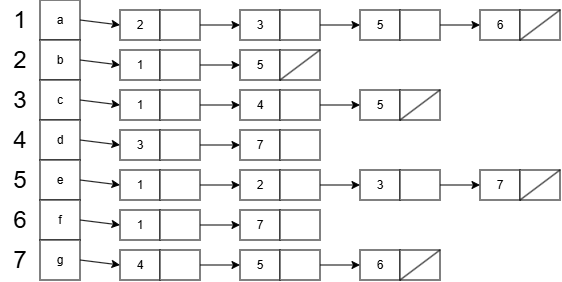

The diagram above was exported from draw.io. Its source (the exported page's mxGraphModel, read from the mxfile embedded in the PNG):
<mxGraphModel dx="815" dy="481" grid="1" gridSize="10" guides="1" tooltips="1" connect="1" arrows="1" fold="1" page="1" pageScale="1" pageWidth="827" pageHeight="1169" math="0" shadow="0">
  <root>
    <mxCell id="0" />
    <mxCell id="1" parent="0" />
    <mxCell id="fZ1Kg8fx45r9kti4eKqC-42" style="rounded=0;orthogonalLoop=1;jettySize=auto;html=1;exitX=1;exitY=0.5;exitDx=0;exitDy=0;entryX=0;entryY=0.5;entryDx=0;entryDy=0;" edge="1" parent="1" source="fZ1Kg8fx45r9kti4eKqC-1" target="fZ1Kg8fx45r9kti4eKqC-15">
      <mxGeometry relative="1" as="geometry" />
    </mxCell>
    <mxCell id="fZ1Kg8fx45r9kti4eKqC-1" value="a" style="rounded=0;whiteSpace=wrap;html=1;" vertex="1" parent="1">
      <mxGeometry x="80" y="80" width="40" height="40" as="geometry" />
    </mxCell>
    <mxCell id="fZ1Kg8fx45r9kti4eKqC-2" value="&lt;font style=&quot;font-size: 24px;&quot;&gt;1&lt;/font&gt;" style="text;html=1;whiteSpace=wrap;strokeColor=none;fillColor=none;align=center;verticalAlign=middle;rounded=0;" vertex="1" parent="1">
      <mxGeometry x="40" y="80" width="40" height="40" as="geometry" />
    </mxCell>
    <mxCell id="fZ1Kg8fx45r9kti4eKqC-43" style="rounded=0;orthogonalLoop=1;jettySize=auto;html=1;exitX=1;exitY=0.5;exitDx=0;exitDy=0;entryX=0;entryY=0.5;entryDx=0;entryDy=0;" edge="1" parent="1" source="fZ1Kg8fx45r9kti4eKqC-3" target="fZ1Kg8fx45r9kti4eKqC-19">
      <mxGeometry relative="1" as="geometry" />
    </mxCell>
    <mxCell id="fZ1Kg8fx45r9kti4eKqC-3" value="b" style="rounded=0;whiteSpace=wrap;html=1;" vertex="1" parent="1">
      <mxGeometry x="80" y="120" width="40" height="40" as="geometry" />
    </mxCell>
    <mxCell id="fZ1Kg8fx45r9kti4eKqC-4" value="&lt;font style=&quot;font-size: 24px;&quot;&gt;2&lt;/font&gt;" style="text;html=1;whiteSpace=wrap;strokeColor=none;fillColor=none;align=center;verticalAlign=middle;rounded=0;" vertex="1" parent="1">
      <mxGeometry x="40" y="120" width="40" height="40" as="geometry" />
    </mxCell>
    <mxCell id="fZ1Kg8fx45r9kti4eKqC-44" style="rounded=0;orthogonalLoop=1;jettySize=auto;html=1;exitX=1;exitY=0.5;exitDx=0;exitDy=0;entryX=0;entryY=0.5;entryDx=0;entryDy=0;" edge="1" parent="1" source="fZ1Kg8fx45r9kti4eKqC-5" target="fZ1Kg8fx45r9kti4eKqC-22">
      <mxGeometry relative="1" as="geometry" />
    </mxCell>
    <mxCell id="fZ1Kg8fx45r9kti4eKqC-5" value="c" style="rounded=0;whiteSpace=wrap;html=1;" vertex="1" parent="1">
      <mxGeometry x="80" y="160" width="40" height="40" as="geometry" />
    </mxCell>
    <mxCell id="fZ1Kg8fx45r9kti4eKqC-6" value="&lt;font style=&quot;font-size: 24px;&quot;&gt;3&lt;/font&gt;" style="text;html=1;whiteSpace=wrap;strokeColor=none;fillColor=none;align=center;verticalAlign=middle;rounded=0;" vertex="1" parent="1">
      <mxGeometry x="40" y="160" width="40" height="40" as="geometry" />
    </mxCell>
    <mxCell id="fZ1Kg8fx45r9kti4eKqC-45" style="rounded=0;orthogonalLoop=1;jettySize=auto;html=1;exitX=1;exitY=0.5;exitDx=0;exitDy=0;entryX=0;entryY=0.5;entryDx=0;entryDy=0;" edge="1" parent="1" source="fZ1Kg8fx45r9kti4eKqC-7" target="fZ1Kg8fx45r9kti4eKqC-25">
      <mxGeometry relative="1" as="geometry" />
    </mxCell>
    <mxCell id="fZ1Kg8fx45r9kti4eKqC-7" value="d" style="rounded=0;whiteSpace=wrap;html=1;" vertex="1" parent="1">
      <mxGeometry x="80" y="200" width="40" height="40" as="geometry" />
    </mxCell>
    <mxCell id="fZ1Kg8fx45r9kti4eKqC-8" value="&lt;font style=&quot;font-size: 24px;&quot;&gt;4&lt;/font&gt;" style="text;html=1;whiteSpace=wrap;strokeColor=none;fillColor=none;align=center;verticalAlign=middle;rounded=0;" vertex="1" parent="1">
      <mxGeometry x="40" y="200" width="40" height="40" as="geometry" />
    </mxCell>
    <mxCell id="fZ1Kg8fx45r9kti4eKqC-46" style="rounded=0;orthogonalLoop=1;jettySize=auto;html=1;exitX=1;exitY=0.5;exitDx=0;exitDy=0;entryX=0;entryY=0.5;entryDx=0;entryDy=0;" edge="1" parent="1" source="fZ1Kg8fx45r9kti4eKqC-9" target="fZ1Kg8fx45r9kti4eKqC-28">
      <mxGeometry relative="1" as="geometry" />
    </mxCell>
    <mxCell id="fZ1Kg8fx45r9kti4eKqC-9" value="e" style="rounded=0;whiteSpace=wrap;html=1;" vertex="1" parent="1">
      <mxGeometry x="80" y="240" width="40" height="40" as="geometry" />
    </mxCell>
    <mxCell id="fZ1Kg8fx45r9kti4eKqC-10" value="&lt;font style=&quot;font-size: 24px;&quot;&gt;5&lt;/font&gt;" style="text;html=1;whiteSpace=wrap;strokeColor=none;fillColor=none;align=center;verticalAlign=middle;rounded=0;" vertex="1" parent="1">
      <mxGeometry x="40" y="240" width="40" height="40" as="geometry" />
    </mxCell>
    <mxCell id="fZ1Kg8fx45r9kti4eKqC-47" style="rounded=0;orthogonalLoop=1;jettySize=auto;html=1;exitX=1;exitY=0.5;exitDx=0;exitDy=0;entryX=0;entryY=0.5;entryDx=0;entryDy=0;" edge="1" parent="1" source="fZ1Kg8fx45r9kti4eKqC-11" target="fZ1Kg8fx45r9kti4eKqC-31">
      <mxGeometry relative="1" as="geometry" />
    </mxCell>
    <mxCell id="fZ1Kg8fx45r9kti4eKqC-11" value="f" style="rounded=0;whiteSpace=wrap;html=1;" vertex="1" parent="1">
      <mxGeometry x="80" y="280" width="40" height="40" as="geometry" />
    </mxCell>
    <mxCell id="fZ1Kg8fx45r9kti4eKqC-12" value="&lt;font style=&quot;font-size: 24px;&quot;&gt;6&lt;/font&gt;" style="text;html=1;whiteSpace=wrap;strokeColor=none;fillColor=none;align=center;verticalAlign=middle;rounded=0;" vertex="1" parent="1">
      <mxGeometry x="40" y="280" width="40" height="40" as="geometry" />
    </mxCell>
    <mxCell id="fZ1Kg8fx45r9kti4eKqC-48" style="rounded=0;orthogonalLoop=1;jettySize=auto;html=1;exitX=1;exitY=0.5;exitDx=0;exitDy=0;entryX=0;entryY=0.5;entryDx=0;entryDy=0;" edge="1" parent="1" source="fZ1Kg8fx45r9kti4eKqC-13" target="fZ1Kg8fx45r9kti4eKqC-34">
      <mxGeometry relative="1" as="geometry" />
    </mxCell>
    <mxCell id="fZ1Kg8fx45r9kti4eKqC-13" value="g" style="rounded=0;whiteSpace=wrap;html=1;" vertex="1" parent="1">
      <mxGeometry x="80" y="320" width="40" height="40" as="geometry" />
    </mxCell>
    <mxCell id="fZ1Kg8fx45r9kti4eKqC-14" value="&lt;font style=&quot;font-size: 24px;&quot;&gt;7&lt;/font&gt;" style="text;html=1;whiteSpace=wrap;strokeColor=none;fillColor=none;align=center;verticalAlign=middle;rounded=0;" vertex="1" parent="1">
      <mxGeometry x="40" y="320" width="40" height="40" as="geometry" />
    </mxCell>
    <mxCell id="fZ1Kg8fx45r9kti4eKqC-17" value="" style="group" vertex="1" connectable="0" parent="1">
      <mxGeometry x="160" y="90" width="80" height="30" as="geometry" />
    </mxCell>
    <mxCell id="fZ1Kg8fx45r9kti4eKqC-15" value="2" style="rounded=0;whiteSpace=wrap;html=1;" vertex="1" parent="fZ1Kg8fx45r9kti4eKqC-17">
      <mxGeometry width="40" height="30" as="geometry" />
    </mxCell>
    <mxCell id="fZ1Kg8fx45r9kti4eKqC-16" value="" style="rounded=0;whiteSpace=wrap;html=1;" vertex="1" parent="fZ1Kg8fx45r9kti4eKqC-17">
      <mxGeometry x="40" width="40" height="30" as="geometry" />
    </mxCell>
    <mxCell id="fZ1Kg8fx45r9kti4eKqC-18" value="" style="group" vertex="1" connectable="0" parent="1">
      <mxGeometry x="160" y="130" width="80" height="30" as="geometry" />
    </mxCell>
    <mxCell id="fZ1Kg8fx45r9kti4eKqC-19" value="1" style="rounded=0;whiteSpace=wrap;html=1;" vertex="1" parent="fZ1Kg8fx45r9kti4eKqC-18">
      <mxGeometry width="40" height="30" as="geometry" />
    </mxCell>
    <mxCell id="fZ1Kg8fx45r9kti4eKqC-20" value="" style="rounded=0;whiteSpace=wrap;html=1;" vertex="1" parent="fZ1Kg8fx45r9kti4eKqC-18">
      <mxGeometry x="40" width="40" height="30" as="geometry" />
    </mxCell>
    <mxCell id="fZ1Kg8fx45r9kti4eKqC-21" value="" style="group" vertex="1" connectable="0" parent="1">
      <mxGeometry x="160" y="170" width="80" height="30" as="geometry" />
    </mxCell>
    <mxCell id="fZ1Kg8fx45r9kti4eKqC-22" value="1" style="rounded=0;whiteSpace=wrap;html=1;" vertex="1" parent="fZ1Kg8fx45r9kti4eKqC-21">
      <mxGeometry width="40" height="30" as="geometry" />
    </mxCell>
    <mxCell id="fZ1Kg8fx45r9kti4eKqC-23" value="" style="rounded=0;whiteSpace=wrap;html=1;" vertex="1" parent="fZ1Kg8fx45r9kti4eKqC-21">
      <mxGeometry x="40" width="40" height="30" as="geometry" />
    </mxCell>
    <mxCell id="fZ1Kg8fx45r9kti4eKqC-24" value="" style="group" vertex="1" connectable="0" parent="1">
      <mxGeometry x="160" y="210" width="80" height="30" as="geometry" />
    </mxCell>
    <mxCell id="fZ1Kg8fx45r9kti4eKqC-25" value="3" style="rounded=0;whiteSpace=wrap;html=1;" vertex="1" parent="fZ1Kg8fx45r9kti4eKqC-24">
      <mxGeometry width="40" height="30" as="geometry" />
    </mxCell>
    <mxCell id="fZ1Kg8fx45r9kti4eKqC-26" value="" style="rounded=0;whiteSpace=wrap;html=1;" vertex="1" parent="fZ1Kg8fx45r9kti4eKqC-24">
      <mxGeometry x="40" width="40" height="30" as="geometry" />
    </mxCell>
    <mxCell id="fZ1Kg8fx45r9kti4eKqC-27" value="" style="group" vertex="1" connectable="0" parent="1">
      <mxGeometry x="160" y="250" width="80" height="30" as="geometry" />
    </mxCell>
    <mxCell id="fZ1Kg8fx45r9kti4eKqC-28" value="1" style="rounded=0;whiteSpace=wrap;html=1;" vertex="1" parent="fZ1Kg8fx45r9kti4eKqC-27">
      <mxGeometry width="40" height="30" as="geometry" />
    </mxCell>
    <mxCell id="fZ1Kg8fx45r9kti4eKqC-29" value="" style="rounded=0;whiteSpace=wrap;html=1;" vertex="1" parent="fZ1Kg8fx45r9kti4eKqC-27">
      <mxGeometry x="40" width="40" height="30" as="geometry" />
    </mxCell>
    <mxCell id="fZ1Kg8fx45r9kti4eKqC-30" value="1" style="group" vertex="1" connectable="0" parent="1">
      <mxGeometry x="160" y="290" width="80" height="30" as="geometry" />
    </mxCell>
    <mxCell id="fZ1Kg8fx45r9kti4eKqC-31" value="1" style="rounded=0;whiteSpace=wrap;html=1;" vertex="1" parent="fZ1Kg8fx45r9kti4eKqC-30">
      <mxGeometry width="40" height="30" as="geometry" />
    </mxCell>
    <mxCell id="fZ1Kg8fx45r9kti4eKqC-32" value="" style="rounded=0;whiteSpace=wrap;html=1;" vertex="1" parent="fZ1Kg8fx45r9kti4eKqC-30">
      <mxGeometry x="40" width="40" height="30" as="geometry" />
    </mxCell>
    <mxCell id="fZ1Kg8fx45r9kti4eKqC-33" value="" style="group" vertex="1" connectable="0" parent="1">
      <mxGeometry x="160" y="330" width="80" height="30" as="geometry" />
    </mxCell>
    <mxCell id="fZ1Kg8fx45r9kti4eKqC-34" value="4" style="rounded=0;whiteSpace=wrap;html=1;" vertex="1" parent="fZ1Kg8fx45r9kti4eKqC-33">
      <mxGeometry width="40" height="30" as="geometry" />
    </mxCell>
    <mxCell id="fZ1Kg8fx45r9kti4eKqC-35" value="" style="rounded=0;whiteSpace=wrap;html=1;" vertex="1" parent="fZ1Kg8fx45r9kti4eKqC-33">
      <mxGeometry x="40" width="40" height="30" as="geometry" />
    </mxCell>
    <mxCell id="fZ1Kg8fx45r9kti4eKqC-49" value="" style="group" vertex="1" connectable="0" parent="1">
      <mxGeometry x="280" y="90" width="80" height="30" as="geometry" />
    </mxCell>
    <mxCell id="fZ1Kg8fx45r9kti4eKqC-50" value="3" style="rounded=0;whiteSpace=wrap;html=1;" vertex="1" parent="fZ1Kg8fx45r9kti4eKqC-49">
      <mxGeometry width="40" height="30" as="geometry" />
    </mxCell>
    <mxCell id="fZ1Kg8fx45r9kti4eKqC-51" value="" style="rounded=0;whiteSpace=wrap;html=1;" vertex="1" parent="fZ1Kg8fx45r9kti4eKqC-49">
      <mxGeometry x="40" width="40" height="30" as="geometry" />
    </mxCell>
    <mxCell id="fZ1Kg8fx45r9kti4eKqC-52" value="" style="group" vertex="1" connectable="0" parent="1">
      <mxGeometry x="400" y="90" width="80" height="30" as="geometry" />
    </mxCell>
    <mxCell id="fZ1Kg8fx45r9kti4eKqC-53" value="5" style="rounded=0;whiteSpace=wrap;html=1;" vertex="1" parent="fZ1Kg8fx45r9kti4eKqC-52">
      <mxGeometry width="40" height="30" as="geometry" />
    </mxCell>
    <mxCell id="fZ1Kg8fx45r9kti4eKqC-54" value="" style="rounded=0;whiteSpace=wrap;html=1;" vertex="1" parent="fZ1Kg8fx45r9kti4eKqC-52">
      <mxGeometry x="40" width="40" height="30" as="geometry" />
    </mxCell>
    <mxCell id="fZ1Kg8fx45r9kti4eKqC-55" value="" style="group" vertex="1" connectable="0" parent="1">
      <mxGeometry x="520" y="90" width="80" height="30" as="geometry" />
    </mxCell>
    <mxCell id="fZ1Kg8fx45r9kti4eKqC-56" value="6" style="rounded=0;whiteSpace=wrap;html=1;" vertex="1" parent="fZ1Kg8fx45r9kti4eKqC-55">
      <mxGeometry width="40" height="30" as="geometry" />
    </mxCell>
    <mxCell id="fZ1Kg8fx45r9kti4eKqC-57" value="" style="rounded=0;whiteSpace=wrap;html=1;" vertex="1" parent="fZ1Kg8fx45r9kti4eKqC-55">
      <mxGeometry x="40" width="40" height="30" as="geometry" />
    </mxCell>
    <mxCell id="fZ1Kg8fx45r9kti4eKqC-67" style="rounded=0;orthogonalLoop=1;jettySize=auto;html=1;exitX=1;exitY=0;exitDx=0;exitDy=0;entryX=0;entryY=1;entryDx=0;entryDy=0;endArrow=none;endFill=0;" edge="1" parent="fZ1Kg8fx45r9kti4eKqC-55" source="fZ1Kg8fx45r9kti4eKqC-57" target="fZ1Kg8fx45r9kti4eKqC-57">
      <mxGeometry relative="1" as="geometry" />
    </mxCell>
    <mxCell id="fZ1Kg8fx45r9kti4eKqC-58" style="edgeStyle=orthogonalEdgeStyle;rounded=0;orthogonalLoop=1;jettySize=auto;html=1;exitX=1;exitY=0.5;exitDx=0;exitDy=0;entryX=0;entryY=0.5;entryDx=0;entryDy=0;" edge="1" parent="1" source="fZ1Kg8fx45r9kti4eKqC-16" target="fZ1Kg8fx45r9kti4eKqC-50">
      <mxGeometry relative="1" as="geometry" />
    </mxCell>
    <mxCell id="fZ1Kg8fx45r9kti4eKqC-59" style="edgeStyle=orthogonalEdgeStyle;rounded=0;orthogonalLoop=1;jettySize=auto;html=1;exitX=1;exitY=0.5;exitDx=0;exitDy=0;entryX=0;entryY=0.5;entryDx=0;entryDy=0;" edge="1" parent="1" source="fZ1Kg8fx45r9kti4eKqC-51" target="fZ1Kg8fx45r9kti4eKqC-53">
      <mxGeometry relative="1" as="geometry" />
    </mxCell>
    <mxCell id="fZ1Kg8fx45r9kti4eKqC-60" style="edgeStyle=orthogonalEdgeStyle;rounded=0;orthogonalLoop=1;jettySize=auto;html=1;exitX=1;exitY=0.5;exitDx=0;exitDy=0;entryX=0;entryY=0.5;entryDx=0;entryDy=0;" edge="1" parent="1" source="fZ1Kg8fx45r9kti4eKqC-54" target="fZ1Kg8fx45r9kti4eKqC-56">
      <mxGeometry relative="1" as="geometry" />
    </mxCell>
    <mxCell id="fZ1Kg8fx45r9kti4eKqC-61" value="" style="group" vertex="1" connectable="0" parent="1">
      <mxGeometry x="280" y="130" width="80" height="30" as="geometry" />
    </mxCell>
    <mxCell id="fZ1Kg8fx45r9kti4eKqC-62" value="5" style="rounded=0;whiteSpace=wrap;html=1;" vertex="1" parent="fZ1Kg8fx45r9kti4eKqC-61">
      <mxGeometry width="40" height="30" as="geometry" />
    </mxCell>
    <mxCell id="fZ1Kg8fx45r9kti4eKqC-63" value="" style="rounded=0;whiteSpace=wrap;html=1;" vertex="1" parent="fZ1Kg8fx45r9kti4eKqC-61">
      <mxGeometry x="40" width="40" height="30" as="geometry" />
    </mxCell>
    <mxCell id="fZ1Kg8fx45r9kti4eKqC-66" style="rounded=0;orthogonalLoop=1;jettySize=auto;html=1;exitX=1;exitY=0;exitDx=0;exitDy=0;entryX=0;entryY=1;entryDx=0;entryDy=0;endArrow=none;endFill=0;" edge="1" parent="fZ1Kg8fx45r9kti4eKqC-61" source="fZ1Kg8fx45r9kti4eKqC-63" target="fZ1Kg8fx45r9kti4eKqC-63">
      <mxGeometry relative="1" as="geometry" />
    </mxCell>
    <mxCell id="fZ1Kg8fx45r9kti4eKqC-65" style="edgeStyle=orthogonalEdgeStyle;rounded=0;orthogonalLoop=1;jettySize=auto;html=1;exitX=1;exitY=0.5;exitDx=0;exitDy=0;entryX=0;entryY=0.5;entryDx=0;entryDy=0;" edge="1" parent="1" source="fZ1Kg8fx45r9kti4eKqC-20" target="fZ1Kg8fx45r9kti4eKqC-62">
      <mxGeometry relative="1" as="geometry" />
    </mxCell>
    <mxCell id="fZ1Kg8fx45r9kti4eKqC-68" value="" style="group" vertex="1" connectable="0" parent="1">
      <mxGeometry x="280" y="170" width="80" height="30" as="geometry" />
    </mxCell>
    <mxCell id="fZ1Kg8fx45r9kti4eKqC-69" value="4" style="rounded=0;whiteSpace=wrap;html=1;" vertex="1" parent="fZ1Kg8fx45r9kti4eKqC-68">
      <mxGeometry width="40" height="30" as="geometry" />
    </mxCell>
    <mxCell id="fZ1Kg8fx45r9kti4eKqC-70" value="" style="rounded=0;whiteSpace=wrap;html=1;" vertex="1" parent="fZ1Kg8fx45r9kti4eKqC-68">
      <mxGeometry x="40" width="40" height="30" as="geometry" />
    </mxCell>
    <mxCell id="fZ1Kg8fx45r9kti4eKqC-71" value="" style="group" vertex="1" connectable="0" parent="1">
      <mxGeometry x="400" y="170" width="80" height="30" as="geometry" />
    </mxCell>
    <mxCell id="fZ1Kg8fx45r9kti4eKqC-72" value="5" style="rounded=0;whiteSpace=wrap;html=1;" vertex="1" parent="fZ1Kg8fx45r9kti4eKqC-71">
      <mxGeometry width="40" height="30" as="geometry" />
    </mxCell>
    <mxCell id="fZ1Kg8fx45r9kti4eKqC-73" value="" style="rounded=0;whiteSpace=wrap;html=1;" vertex="1" parent="fZ1Kg8fx45r9kti4eKqC-71">
      <mxGeometry x="40" width="40" height="30" as="geometry" />
    </mxCell>
    <mxCell id="fZ1Kg8fx45r9kti4eKqC-105" style="rounded=0;orthogonalLoop=1;jettySize=auto;html=1;exitX=1;exitY=0;exitDx=0;exitDy=0;entryX=0;entryY=1;entryDx=0;entryDy=0;endArrow=none;endFill=0;" edge="1" parent="fZ1Kg8fx45r9kti4eKqC-71" source="fZ1Kg8fx45r9kti4eKqC-73" target="fZ1Kg8fx45r9kti4eKqC-73">
      <mxGeometry relative="1" as="geometry" />
    </mxCell>
    <mxCell id="fZ1Kg8fx45r9kti4eKqC-74" style="edgeStyle=orthogonalEdgeStyle;rounded=0;orthogonalLoop=1;jettySize=auto;html=1;exitX=1;exitY=0.5;exitDx=0;exitDy=0;entryX=0;entryY=0.5;entryDx=0;entryDy=0;" edge="1" parent="1" source="fZ1Kg8fx45r9kti4eKqC-23" target="fZ1Kg8fx45r9kti4eKqC-69">
      <mxGeometry relative="1" as="geometry" />
    </mxCell>
    <mxCell id="fZ1Kg8fx45r9kti4eKqC-75" style="edgeStyle=orthogonalEdgeStyle;rounded=0;orthogonalLoop=1;jettySize=auto;html=1;exitX=1;exitY=0.5;exitDx=0;exitDy=0;entryX=0;entryY=0.5;entryDx=0;entryDy=0;" edge="1" parent="1" source="fZ1Kg8fx45r9kti4eKqC-70" target="fZ1Kg8fx45r9kti4eKqC-72">
      <mxGeometry relative="1" as="geometry" />
    </mxCell>
    <mxCell id="fZ1Kg8fx45r9kti4eKqC-76" value="" style="group" vertex="1" connectable="0" parent="1">
      <mxGeometry x="280" y="210" width="80" height="30" as="geometry" />
    </mxCell>
    <mxCell id="fZ1Kg8fx45r9kti4eKqC-77" value="7" style="rounded=0;whiteSpace=wrap;html=1;" vertex="1" parent="fZ1Kg8fx45r9kti4eKqC-76">
      <mxGeometry width="40" height="30" as="geometry" />
    </mxCell>
    <mxCell id="fZ1Kg8fx45r9kti4eKqC-78" value="" style="rounded=0;whiteSpace=wrap;html=1;" vertex="1" parent="fZ1Kg8fx45r9kti4eKqC-76">
      <mxGeometry x="40" width="40" height="30" as="geometry" />
    </mxCell>
    <mxCell id="fZ1Kg8fx45r9kti4eKqC-79" value="" style="group" vertex="1" connectable="0" parent="1">
      <mxGeometry x="280" y="250" width="80" height="30" as="geometry" />
    </mxCell>
    <mxCell id="fZ1Kg8fx45r9kti4eKqC-80" value="2" style="rounded=0;whiteSpace=wrap;html=1;" vertex="1" parent="fZ1Kg8fx45r9kti4eKqC-79">
      <mxGeometry width="40" height="30" as="geometry" />
    </mxCell>
    <mxCell id="fZ1Kg8fx45r9kti4eKqC-81" value="" style="rounded=0;whiteSpace=wrap;html=1;" vertex="1" parent="fZ1Kg8fx45r9kti4eKqC-79">
      <mxGeometry x="40" width="40" height="30" as="geometry" />
    </mxCell>
    <mxCell id="fZ1Kg8fx45r9kti4eKqC-82" value="" style="group" vertex="1" connectable="0" parent="1">
      <mxGeometry x="400" y="250" width="80" height="30" as="geometry" />
    </mxCell>
    <mxCell id="fZ1Kg8fx45r9kti4eKqC-83" value="3" style="rounded=0;whiteSpace=wrap;html=1;" vertex="1" parent="fZ1Kg8fx45r9kti4eKqC-82">
      <mxGeometry width="40" height="30" as="geometry" />
    </mxCell>
    <mxCell id="fZ1Kg8fx45r9kti4eKqC-84" value="" style="rounded=0;whiteSpace=wrap;html=1;" vertex="1" parent="fZ1Kg8fx45r9kti4eKqC-82">
      <mxGeometry x="40" width="40" height="30" as="geometry" />
    </mxCell>
    <mxCell id="fZ1Kg8fx45r9kti4eKqC-85" value="" style="group" vertex="1" connectable="0" parent="1">
      <mxGeometry x="520" y="250" width="80" height="30" as="geometry" />
    </mxCell>
    <mxCell id="fZ1Kg8fx45r9kti4eKqC-86" value="7" style="rounded=0;whiteSpace=wrap;html=1;" vertex="1" parent="fZ1Kg8fx45r9kti4eKqC-85">
      <mxGeometry width="40" height="30" as="geometry" />
    </mxCell>
    <mxCell id="fZ1Kg8fx45r9kti4eKqC-87" value="" style="rounded=0;whiteSpace=wrap;html=1;" vertex="1" parent="fZ1Kg8fx45r9kti4eKqC-85">
      <mxGeometry x="40" width="40" height="30" as="geometry" />
    </mxCell>
    <mxCell id="fZ1Kg8fx45r9kti4eKqC-106" style="rounded=0;orthogonalLoop=1;jettySize=auto;html=1;exitX=1;exitY=0;exitDx=0;exitDy=0;entryX=0;entryY=1;entryDx=0;entryDy=0;endArrow=none;endFill=0;" edge="1" parent="fZ1Kg8fx45r9kti4eKqC-85" source="fZ1Kg8fx45r9kti4eKqC-87" target="fZ1Kg8fx45r9kti4eKqC-87">
      <mxGeometry relative="1" as="geometry" />
    </mxCell>
    <mxCell id="fZ1Kg8fx45r9kti4eKqC-88" value="" style="group" vertex="1" connectable="0" parent="1">
      <mxGeometry x="280" y="290" width="80" height="30" as="geometry" />
    </mxCell>
    <mxCell id="fZ1Kg8fx45r9kti4eKqC-89" value="7" style="rounded=0;whiteSpace=wrap;html=1;" vertex="1" parent="fZ1Kg8fx45r9kti4eKqC-88">
      <mxGeometry width="40" height="30" as="geometry" />
    </mxCell>
    <mxCell id="fZ1Kg8fx45r9kti4eKqC-90" value="" style="rounded=0;whiteSpace=wrap;html=1;" vertex="1" parent="fZ1Kg8fx45r9kti4eKqC-88">
      <mxGeometry x="40" width="40" height="30" as="geometry" />
    </mxCell>
    <mxCell id="fZ1Kg8fx45r9kti4eKqC-91" value="" style="group" vertex="1" connectable="0" parent="1">
      <mxGeometry x="280" y="330" width="80" height="30" as="geometry" />
    </mxCell>
    <mxCell id="fZ1Kg8fx45r9kti4eKqC-92" value="5" style="rounded=0;whiteSpace=wrap;html=1;" vertex="1" parent="fZ1Kg8fx45r9kti4eKqC-91">
      <mxGeometry width="40" height="30" as="geometry" />
    </mxCell>
    <mxCell id="fZ1Kg8fx45r9kti4eKqC-93" value="" style="rounded=0;whiteSpace=wrap;html=1;" vertex="1" parent="fZ1Kg8fx45r9kti4eKqC-91">
      <mxGeometry x="40" width="40" height="30" as="geometry" />
    </mxCell>
    <mxCell id="fZ1Kg8fx45r9kti4eKqC-94" value="" style="group" vertex="1" connectable="0" parent="1">
      <mxGeometry x="400" y="330" width="80" height="30" as="geometry" />
    </mxCell>
    <mxCell id="fZ1Kg8fx45r9kti4eKqC-95" value="6" style="rounded=0;whiteSpace=wrap;html=1;" vertex="1" parent="fZ1Kg8fx45r9kti4eKqC-94">
      <mxGeometry width="40" height="30" as="geometry" />
    </mxCell>
    <mxCell id="fZ1Kg8fx45r9kti4eKqC-96" value="" style="rounded=0;whiteSpace=wrap;html=1;" vertex="1" parent="fZ1Kg8fx45r9kti4eKqC-94">
      <mxGeometry x="40" width="40" height="30" as="geometry" />
    </mxCell>
    <mxCell id="fZ1Kg8fx45r9kti4eKqC-108" style="rounded=0;orthogonalLoop=1;jettySize=auto;html=1;exitX=1;exitY=0;exitDx=0;exitDy=0;entryX=0;entryY=1;entryDx=0;entryDy=0;endArrow=none;endFill=0;" edge="1" parent="fZ1Kg8fx45r9kti4eKqC-94" source="fZ1Kg8fx45r9kti4eKqC-96" target="fZ1Kg8fx45r9kti4eKqC-96">
      <mxGeometry relative="1" as="geometry" />
    </mxCell>
    <mxCell id="fZ1Kg8fx45r9kti4eKqC-97" style="edgeStyle=orthogonalEdgeStyle;rounded=0;orthogonalLoop=1;jettySize=auto;html=1;exitX=1;exitY=0.5;exitDx=0;exitDy=0;entryX=0;entryY=0.5;entryDx=0;entryDy=0;" edge="1" parent="1" source="fZ1Kg8fx45r9kti4eKqC-26" target="fZ1Kg8fx45r9kti4eKqC-77">
      <mxGeometry relative="1" as="geometry" />
    </mxCell>
    <mxCell id="fZ1Kg8fx45r9kti4eKqC-98" style="edgeStyle=orthogonalEdgeStyle;rounded=0;orthogonalLoop=1;jettySize=auto;html=1;exitX=1;exitY=0.5;exitDx=0;exitDy=0;entryX=0;entryY=0.5;entryDx=0;entryDy=0;" edge="1" parent="1" source="fZ1Kg8fx45r9kti4eKqC-29" target="fZ1Kg8fx45r9kti4eKqC-80">
      <mxGeometry relative="1" as="geometry" />
    </mxCell>
    <mxCell id="fZ1Kg8fx45r9kti4eKqC-99" style="edgeStyle=orthogonalEdgeStyle;rounded=0;orthogonalLoop=1;jettySize=auto;html=1;exitX=1;exitY=0.5;exitDx=0;exitDy=0;entryX=0;entryY=0.5;entryDx=0;entryDy=0;" edge="1" parent="1" source="fZ1Kg8fx45r9kti4eKqC-32" target="fZ1Kg8fx45r9kti4eKqC-89">
      <mxGeometry relative="1" as="geometry" />
    </mxCell>
    <mxCell id="fZ1Kg8fx45r9kti4eKqC-101" style="edgeStyle=orthogonalEdgeStyle;rounded=0;orthogonalLoop=1;jettySize=auto;html=1;exitX=1;exitY=0.5;exitDx=0;exitDy=0;entryX=0;entryY=0.5;entryDx=0;entryDy=0;" edge="1" parent="1" source="fZ1Kg8fx45r9kti4eKqC-35" target="fZ1Kg8fx45r9kti4eKqC-92">
      <mxGeometry relative="1" as="geometry" />
    </mxCell>
    <mxCell id="fZ1Kg8fx45r9kti4eKqC-102" style="edgeStyle=orthogonalEdgeStyle;rounded=0;orthogonalLoop=1;jettySize=auto;html=1;exitX=1;exitY=0.5;exitDx=0;exitDy=0;entryX=0;entryY=0.5;entryDx=0;entryDy=0;" edge="1" parent="1" source="fZ1Kg8fx45r9kti4eKqC-93" target="fZ1Kg8fx45r9kti4eKqC-95">
      <mxGeometry relative="1" as="geometry" />
    </mxCell>
    <mxCell id="fZ1Kg8fx45r9kti4eKqC-103" style="edgeStyle=orthogonalEdgeStyle;rounded=0;orthogonalLoop=1;jettySize=auto;html=1;exitX=1;exitY=0.5;exitDx=0;exitDy=0;entryX=0;entryY=0.5;entryDx=0;entryDy=0;" edge="1" parent="1" source="fZ1Kg8fx45r9kti4eKqC-81" target="fZ1Kg8fx45r9kti4eKqC-83">
      <mxGeometry relative="1" as="geometry" />
    </mxCell>
    <mxCell id="fZ1Kg8fx45r9kti4eKqC-104" style="edgeStyle=orthogonalEdgeStyle;rounded=0;orthogonalLoop=1;jettySize=auto;html=1;exitX=1;exitY=0.5;exitDx=0;exitDy=0;entryX=0;entryY=0.5;entryDx=0;entryDy=0;" edge="1" parent="1" source="fZ1Kg8fx45r9kti4eKqC-84" target="fZ1Kg8fx45r9kti4eKqC-86">
      <mxGeometry relative="1" as="geometry" />
    </mxCell>
  </root>
</mxGraphModel>